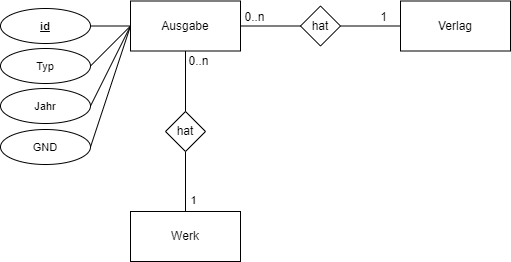

The diagram above was exported from draw.io. Its source (the exported page's mxGraphModel, read from the mxfile embedded in the PNG):
<mxGraphModel dx="987" dy="569" grid="1" gridSize="10" guides="1" tooltips="1" connect="1" arrows="1" fold="1" page="0" pageScale="1" pageWidth="827" pageHeight="1169" background="none" math="0" shadow="0">
  <root>
    <mxCell id="0" />
    <mxCell id="1" parent="0" />
    <mxCell id="jJaEkpYB8JlKpb6unXMZ-71" style="edgeStyle=none;shape=connector;rounded=0;orthogonalLoop=1;jettySize=auto;html=1;exitX=0.5;exitY=0;exitDx=0;exitDy=0;labelBackgroundColor=default;strokeColor=default;align=center;verticalAlign=middle;fontFamily=Helvetica;fontSize=12;fontColor=default;endArrow=none;endFill=0;entryX=0.5;entryY=1;entryDx=0;entryDy=0;" parent="1" source="jJaEkpYB8JlKpb6unXMZ-2" target="jJaEkpYB8JlKpb6unXMZ-72" edge="1">
      <mxGeometry relative="1" as="geometry">
        <mxPoint x="414.9047619047619" y="300" as="targetPoint" />
      </mxGeometry>
    </mxCell>
    <mxCell id="eNdP4ra-RhUWVWuTuiV6-1" value="1" style="edgeLabel;html=1;align=center;verticalAlign=middle;resizable=0;points=[];" parent="jJaEkpYB8JlKpb6unXMZ-71" vertex="1" connectable="0">
      <mxGeometry x="-0.3467" relative="1" as="geometry">
        <mxPoint x="8" y="8" as="offset" />
      </mxGeometry>
    </mxCell>
    <mxCell id="jJaEkpYB8JlKpb6unXMZ-2" value="Werk" style="html=1;whiteSpace=wrap;" parent="1" vertex="1">
      <mxGeometry x="130" y="360" width="110" height="50" as="geometry" />
    </mxCell>
    <mxCell id="jJaEkpYB8JlKpb6unXMZ-72" value="hat" style="rhombus;whiteSpace=wrap;html=1;" parent="1" vertex="1">
      <mxGeometry x="165" y="260" width="40" height="40" as="geometry" />
    </mxCell>
    <mxCell id="jJaEkpYB8JlKpb6unXMZ-73" style="edgeStyle=none;shape=connector;rounded=0;orthogonalLoop=1;jettySize=auto;html=1;exitX=0.5;exitY=0;exitDx=0;exitDy=0;labelBackgroundColor=default;strokeColor=default;align=center;verticalAlign=middle;fontFamily=Helvetica;fontSize=12;fontColor=default;endArrow=none;endFill=0;entryX=0.5;entryY=1;entryDx=0;entryDy=0;" parent="1" source="jJaEkpYB8JlKpb6unXMZ-72" target="jJaEkpYB8JlKpb6unXMZ-74" edge="1">
      <mxGeometry relative="1" as="geometry">
        <mxPoint x="415" y="200" as="targetPoint" />
        <mxPoint x="414.86" y="260" as="sourcePoint" />
      </mxGeometry>
    </mxCell>
    <mxCell id="jJaEkpYB8JlKpb6unXMZ-76" value="0..n" style="edgeLabel;html=1;align=center;verticalAlign=middle;resizable=0;points=[];fontSize=12;fontFamily=Helvetica;fontColor=default;" parent="jJaEkpYB8JlKpb6unXMZ-73" vertex="1" connectable="0">
      <mxGeometry x="0.6333" y="1" relative="1" as="geometry">
        <mxPoint x="14" y="-1" as="offset" />
      </mxGeometry>
    </mxCell>
    <mxCell id="jJaEkpYB8JlKpb6unXMZ-94" style="edgeStyle=none;shape=connector;rounded=0;orthogonalLoop=1;jettySize=auto;html=1;exitX=1;exitY=0.5;exitDx=0;exitDy=0;entryX=0;entryY=0.5;entryDx=0;entryDy=0;labelBackgroundColor=default;strokeColor=default;align=center;verticalAlign=middle;fontFamily=Helvetica;fontSize=12;fontColor=default;endArrow=none;endFill=0;" parent="1" source="jJaEkpYB8JlKpb6unXMZ-74" target="jJaEkpYB8JlKpb6unXMZ-92" edge="1">
      <mxGeometry relative="1" as="geometry" />
    </mxCell>
    <mxCell id="jJaEkpYB8JlKpb6unXMZ-102" value="0..n" style="edgeLabel;html=1;align=center;verticalAlign=middle;resizable=0;points=[];fontSize=12;fontFamily=Helvetica;fontColor=default;" parent="jJaEkpYB8JlKpb6unXMZ-94" vertex="1" connectable="0">
      <mxGeometry x="-0.2635" relative="1" as="geometry">
        <mxPoint x="-8" y="-9" as="offset" />
      </mxGeometry>
    </mxCell>
    <mxCell id="jJaEkpYB8JlKpb6unXMZ-74" value="Ausgabe" style="html=1;whiteSpace=wrap;" parent="1" vertex="1">
      <mxGeometry x="130" y="149.5" width="110" height="50" as="geometry" />
    </mxCell>
    <mxCell id="jJaEkpYB8JlKpb6unXMZ-87" style="edgeStyle=none;shape=connector;rounded=0;orthogonalLoop=1;jettySize=auto;html=1;exitX=1;exitY=0.5;exitDx=0;exitDy=0;entryX=0;entryY=0.5;entryDx=0;entryDy=0;labelBackgroundColor=default;strokeColor=default;align=center;verticalAlign=middle;fontFamily=Helvetica;fontSize=12;fontColor=default;endArrow=none;endFill=0;" parent="1" source="jJaEkpYB8JlKpb6unXMZ-84" target="jJaEkpYB8JlKpb6unXMZ-74" edge="1">
      <mxGeometry relative="1" as="geometry">
        <mxPoint x="124.99999999999977" y="197.0000000000001" as="targetPoint" />
      </mxGeometry>
    </mxCell>
    <mxCell id="jJaEkpYB8JlKpb6unXMZ-84" value="id" style="ellipse;whiteSpace=wrap;html=1;fontSize=11;fontStyle=5" parent="1" vertex="1">
      <mxGeometry y="157" width="90" height="35" as="geometry" />
    </mxCell>
    <mxCell id="jJaEkpYB8JlKpb6unXMZ-88" style="edgeStyle=none;shape=connector;rounded=0;orthogonalLoop=1;jettySize=auto;html=1;exitX=1;exitY=0.5;exitDx=0;exitDy=0;labelBackgroundColor=default;strokeColor=default;align=center;verticalAlign=middle;fontFamily=Helvetica;fontSize=12;fontColor=default;endArrow=none;endFill=0;entryX=0;entryY=0.5;entryDx=0;entryDy=0;" parent="1" source="jJaEkpYB8JlKpb6unXMZ-85" target="jJaEkpYB8JlKpb6unXMZ-74" edge="1">
      <mxGeometry relative="1" as="geometry">
        <mxPoint x="124.99999999999977" y="197.0000000000001" as="targetPoint" />
      </mxGeometry>
    </mxCell>
    <mxCell id="jJaEkpYB8JlKpb6unXMZ-85" value="Typ" style="ellipse;whiteSpace=wrap;html=1;fontSize=11;" parent="1" vertex="1">
      <mxGeometry y="197" width="90" height="35" as="geometry" />
    </mxCell>
    <mxCell id="jJaEkpYB8JlKpb6unXMZ-89" style="edgeStyle=none;shape=connector;rounded=0;orthogonalLoop=1;jettySize=auto;html=1;exitX=1;exitY=0.5;exitDx=0;exitDy=0;entryX=0;entryY=0.5;entryDx=0;entryDy=0;labelBackgroundColor=default;strokeColor=default;align=center;verticalAlign=middle;fontFamily=Helvetica;fontSize=12;fontColor=default;endArrow=none;endFill=0;" parent="1" source="jJaEkpYB8JlKpb6unXMZ-86" target="jJaEkpYB8JlKpb6unXMZ-74" edge="1">
      <mxGeometry relative="1" as="geometry">
        <mxPoint x="124.99999999999977" y="197.0000000000001" as="targetPoint" />
      </mxGeometry>
    </mxCell>
    <mxCell id="jJaEkpYB8JlKpb6unXMZ-86" value="Jahr" style="ellipse;whiteSpace=wrap;html=1;fontSize=11;" parent="1" vertex="1">
      <mxGeometry y="237" width="90" height="35" as="geometry" />
    </mxCell>
    <mxCell id="jJaEkpYB8JlKpb6unXMZ-93" style="edgeStyle=none;shape=connector;rounded=0;orthogonalLoop=1;jettySize=auto;html=1;entryX=1;entryY=0.5;entryDx=0;entryDy=0;labelBackgroundColor=default;strokeColor=default;align=center;verticalAlign=middle;fontFamily=Helvetica;fontSize=12;fontColor=default;endArrow=none;endFill=0;" parent="1" source="jJaEkpYB8JlKpb6unXMZ-90" target="jJaEkpYB8JlKpb6unXMZ-92" edge="1">
      <mxGeometry relative="1" as="geometry" />
    </mxCell>
    <mxCell id="jJaEkpYB8JlKpb6unXMZ-101" value="1" style="edgeLabel;html=1;align=center;verticalAlign=middle;resizable=0;points=[];fontSize=12;fontFamily=Helvetica;fontColor=default;" parent="jJaEkpYB8JlKpb6unXMZ-93" vertex="1" connectable="0">
      <mxGeometry x="-0.269" y="-1" relative="1" as="geometry">
        <mxPoint x="5" y="-8" as="offset" />
      </mxGeometry>
    </mxCell>
    <mxCell id="jJaEkpYB8JlKpb6unXMZ-90" value="Verlag" style="html=1;whiteSpace=wrap;" parent="1" vertex="1">
      <mxGeometry x="400" y="149.5" width="110" height="50" as="geometry" />
    </mxCell>
    <mxCell id="jJaEkpYB8JlKpb6unXMZ-92" value="hat" style="rhombus;whiteSpace=wrap;html=1;" parent="1" vertex="1">
      <mxGeometry x="300" y="154.5" width="40" height="40" as="geometry" />
    </mxCell>
    <mxCell id="z7Zq_rcCbnShvqqzI_Q0-2" style="rounded=0;orthogonalLoop=1;jettySize=auto;html=1;exitX=1;exitY=0.5;exitDx=0;exitDy=0;entryX=0;entryY=0.5;entryDx=0;entryDy=0;endArrow=none;endFill=0;" parent="1" source="z7Zq_rcCbnShvqqzI_Q0-1" target="jJaEkpYB8JlKpb6unXMZ-74" edge="1">
      <mxGeometry relative="1" as="geometry" />
    </mxCell>
    <mxCell id="z7Zq_rcCbnShvqqzI_Q0-1" value="GND" style="ellipse;whiteSpace=wrap;html=1;fontSize=11;" parent="1" vertex="1">
      <mxGeometry y="278" width="90" height="35" as="geometry" />
    </mxCell>
  </root>
</mxGraphModel>